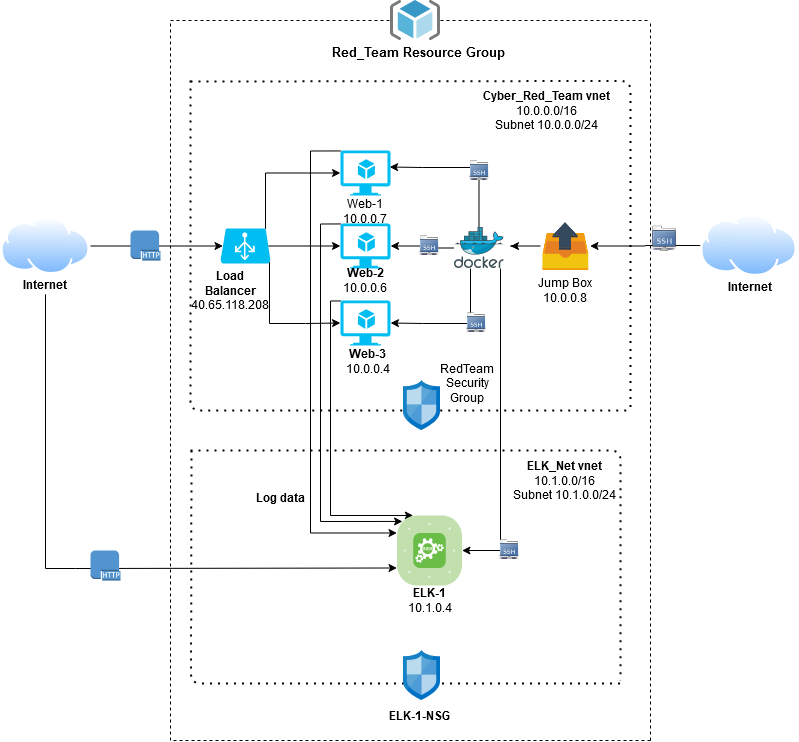

The diagram above was exported from draw.io. Its source (the exported page's mxGraphModel, read from the mxfile embedded in the PNG):
<mxGraphModel dx="1422" dy="763" grid="1" gridSize="10" guides="1" tooltips="1" connect="1" arrows="1" fold="1" page="1" pageScale="1" pageWidth="850" pageHeight="1100" math="0" shadow="0">
  <root>
    <mxCell id="0" />
    <mxCell id="1" parent="0" />
    <mxCell id="hR6r1gk0ZIskyjWGKKw5-5" style="edgeStyle=orthogonalEdgeStyle;rounded=0;orthogonalLoop=1;jettySize=auto;html=1;exitX=0.01;exitY=0.01;exitDx=0;exitDy=0;exitPerimeter=0;entryX=0.25;entryY=0;entryDx=0;entryDy=0;entryPerimeter=0;" edge="1" parent="1" source="pbcQGHp73-pJxGDRAkxV-3" target="hR6r1gk0ZIskyjWGKKw5-7">
      <mxGeometry relative="1" as="geometry">
        <mxPoint x="550" y="540" as="targetPoint" />
        <Array as="points">
          <mxPoint x="380" y="331" />
          <mxPoint x="380" y="545" />
        </Array>
      </mxGeometry>
    </mxCell>
    <mxCell id="pbcQGHp73-pJxGDRAkxV-3" value="" style="verticalLabelPosition=bottom;html=1;verticalAlign=top;align=center;strokeColor=none;fillColor=#00BEF2;shape=mxgraph.azure.virtual_machine_feature;pointerEvents=1;" parent="1" vertex="1">
      <mxGeometry x="390" y="330" width="50" height="45" as="geometry" />
    </mxCell>
    <mxCell id="hR6r1gk0ZIskyjWGKKw5-9" style="edgeStyle=orthogonalEdgeStyle;rounded=0;orthogonalLoop=1;jettySize=auto;html=1;exitX=0.01;exitY=0.01;exitDx=0;exitDy=0;exitPerimeter=0;entryX=0.085;entryY=0.085;entryDx=0;entryDy=0;entryPerimeter=0;" edge="1" parent="1" source="pbcQGHp73-pJxGDRAkxV-4" target="hR6r1gk0ZIskyjWGKKw5-7">
      <mxGeometry relative="1" as="geometry">
        <mxPoint x="370" y="560" as="targetPoint" />
        <Array as="points">
          <mxPoint x="370" y="254" />
          <mxPoint x="370" y="551" />
        </Array>
      </mxGeometry>
    </mxCell>
    <mxCell id="pbcQGHp73-pJxGDRAkxV-4" value="" style="verticalLabelPosition=bottom;html=1;verticalAlign=top;align=center;strokeColor=none;fillColor=#00BEF2;shape=mxgraph.azure.virtual_machine_feature;pointerEvents=1;" parent="1" vertex="1">
      <mxGeometry x="390" y="253" width="50" height="45" as="geometry" />
    </mxCell>
    <mxCell id="hR6r1gk0ZIskyjWGKKw5-10" style="edgeStyle=orthogonalEdgeStyle;rounded=0;orthogonalLoop=1;jettySize=auto;html=1;exitX=0.01;exitY=0.01;exitDx=0;exitDy=0;exitPerimeter=0;entryX=0;entryY=0.25;entryDx=0;entryDy=0;entryPerimeter=0;" edge="1" parent="1" source="pbcQGHp73-pJxGDRAkxV-5" target="hR6r1gk0ZIskyjWGKKw5-7">
      <mxGeometry relative="1" as="geometry">
        <mxPoint x="360" y="580" as="targetPoint" />
        <Array as="points">
          <mxPoint x="360" y="181" />
          <mxPoint x="360" y="563" />
        </Array>
      </mxGeometry>
    </mxCell>
    <mxCell id="pbcQGHp73-pJxGDRAkxV-5" value="" style="verticalLabelPosition=bottom;html=1;verticalAlign=top;align=center;strokeColor=none;fillColor=#00BEF2;shape=mxgraph.azure.virtual_machine_feature;pointerEvents=1;" parent="1" vertex="1">
      <mxGeometry x="390" y="180" width="50" height="45" as="geometry" />
    </mxCell>
    <mxCell id="pbcQGHp73-pJxGDRAkxV-27" style="edgeStyle=orthogonalEdgeStyle;rounded=0;orthogonalLoop=1;jettySize=auto;html=1;entryX=1;entryY=0.5;entryDx=0;entryDy=0;entryPerimeter=0;" parent="1" source="pbcQGHp73-pJxGDRAkxV-6" target="pbcQGHp73-pJxGDRAkxV-4" edge="1">
      <mxGeometry relative="1" as="geometry" />
    </mxCell>
    <mxCell id="pbcQGHp73-pJxGDRAkxV-28" style="edgeStyle=orthogonalEdgeStyle;rounded=0;orthogonalLoop=1;jettySize=auto;html=1;entryX=1;entryY=0.5;entryDx=0;entryDy=0;entryPerimeter=0;" parent="1" source="pbcQGHp73-pJxGDRAkxV-6" target="pbcQGHp73-pJxGDRAkxV-3" edge="1">
      <mxGeometry relative="1" as="geometry">
        <Array as="points">
          <mxPoint x="520" y="353" />
          <mxPoint x="472" y="353" />
        </Array>
      </mxGeometry>
    </mxCell>
    <mxCell id="pbcQGHp73-pJxGDRAkxV-29" style="edgeStyle=orthogonalEdgeStyle;rounded=0;orthogonalLoop=1;jettySize=auto;html=1;entryX=0.983;entryY=0.367;entryDx=0;entryDy=0;entryPerimeter=0;" parent="1" source="pbcQGHp73-pJxGDRAkxV-6" target="pbcQGHp73-pJxGDRAkxV-5" edge="1">
      <mxGeometry relative="1" as="geometry">
        <Array as="points">
          <mxPoint x="529" y="197" />
          <mxPoint x="472" y="197" />
        </Array>
      </mxGeometry>
    </mxCell>
    <mxCell id="hR6r1gk0ZIskyjWGKKw5-28" style="edgeStyle=orthogonalEdgeStyle;rounded=0;orthogonalLoop=1;jettySize=auto;html=1;fontSize=13;entryX=1;entryY=0.5;entryDx=0;entryDy=0;entryPerimeter=0;" edge="1" parent="1" source="pbcQGHp73-pJxGDRAkxV-6" target="hR6r1gk0ZIskyjWGKKw5-7">
      <mxGeometry relative="1" as="geometry">
        <mxPoint x="529" y="600" as="targetPoint" />
        <Array as="points">
          <mxPoint x="550" y="580" />
        </Array>
      </mxGeometry>
    </mxCell>
    <mxCell id="pbcQGHp73-pJxGDRAkxV-6" value="" style="aspect=fixed;html=1;points=[];align=center;image;fontSize=12;image=img/lib/mscae/Docker.svg;" parent="1" vertex="1">
      <mxGeometry x="503.5" y="257" width="50" height="41" as="geometry" />
    </mxCell>
    <mxCell id="pbcQGHp73-pJxGDRAkxV-13" style="edgeStyle=orthogonalEdgeStyle;rounded=0;orthogonalLoop=1;jettySize=auto;html=1;exitX=0.9;exitY=0.01;exitDx=0;exitDy=0;exitPerimeter=0;entryX=0;entryY=0.5;entryDx=0;entryDy=0;entryPerimeter=0;" parent="1" source="pbcQGHp73-pJxGDRAkxV-10" target="pbcQGHp73-pJxGDRAkxV-5" edge="1">
      <mxGeometry relative="1" as="geometry" />
    </mxCell>
    <mxCell id="pbcQGHp73-pJxGDRAkxV-14" style="edgeStyle=orthogonalEdgeStyle;rounded=0;orthogonalLoop=1;jettySize=auto;html=1;exitX=0.955;exitY=0.5;exitDx=0;exitDy=0;exitPerimeter=0;entryX=0;entryY=0.5;entryDx=0;entryDy=0;entryPerimeter=0;startArrow=none;startFill=0;" parent="1" source="pbcQGHp73-pJxGDRAkxV-10" target="pbcQGHp73-pJxGDRAkxV-4" edge="1">
      <mxGeometry relative="1" as="geometry" />
    </mxCell>
    <mxCell id="pbcQGHp73-pJxGDRAkxV-15" style="edgeStyle=orthogonalEdgeStyle;rounded=0;orthogonalLoop=1;jettySize=auto;html=1;exitX=0.98;exitY=0.96;exitDx=0;exitDy=0;exitPerimeter=0;entryX=0;entryY=0.5;entryDx=0;entryDy=0;entryPerimeter=0;startArrow=none;startFill=0;" parent="1" source="pbcQGHp73-pJxGDRAkxV-10" target="pbcQGHp73-pJxGDRAkxV-3" edge="1">
      <mxGeometry relative="1" as="geometry">
        <Array as="points">
          <mxPoint x="319" y="353" />
          <mxPoint x="355" y="353" />
        </Array>
      </mxGeometry>
    </mxCell>
    <mxCell id="pbcQGHp73-pJxGDRAkxV-10" value="" style="verticalLabelPosition=bottom;html=1;verticalAlign=top;align=center;strokeColor=none;fillColor=#00BEF2;shape=mxgraph.azure.azure_load_balancer;" parent="1" vertex="1">
      <mxGeometry x="270" y="258" width="50" height="35" as="geometry" />
    </mxCell>
    <mxCell id="pbcQGHp73-pJxGDRAkxV-26" style="edgeStyle=orthogonalEdgeStyle;rounded=0;orthogonalLoop=1;jettySize=auto;html=1;exitX=0;exitY=0.5;exitDx=0;exitDy=0;" parent="1" source="pbcQGHp73-pJxGDRAkxV-16" edge="1">
      <mxGeometry relative="1" as="geometry">
        <mxPoint x="560" y="275.66666666666674" as="targetPoint" />
      </mxGeometry>
    </mxCell>
    <mxCell id="pbcQGHp73-pJxGDRAkxV-16" value="" style="shape=image;html=1;verticalAlign=top;verticalLabelPosition=bottom;labelBackgroundColor=#ffffff;imageAspect=0;aspect=fixed;image=https://cdn0.iconfinder.com/data/icons/small-n-flat/24/678091-box-out-128.png" parent="1" vertex="1">
      <mxGeometry x="590" y="250.75" width="49.5" height="49.5" as="geometry" />
    </mxCell>
    <mxCell id="pbcQGHp73-pJxGDRAkxV-20" value="" style="endArrow=none;dashed=1;html=1;dashPattern=1 3;strokeWidth=2;" parent="1" edge="1">
      <mxGeometry width="50" height="50" relative="1" as="geometry">
        <mxPoint x="240" y="111" as="sourcePoint" />
        <mxPoint x="680" y="440.5" as="targetPoint" />
        <Array as="points">
          <mxPoint x="680" y="110.5" />
        </Array>
      </mxGeometry>
    </mxCell>
    <mxCell id="pbcQGHp73-pJxGDRAkxV-21" value="" style="endArrow=none;dashed=1;html=1;dashPattern=1 3;strokeWidth=2;" parent="1" edge="1">
      <mxGeometry width="50" height="50" relative="1" as="geometry">
        <mxPoint x="240" y="110" as="sourcePoint" />
        <mxPoint x="680" y="440" as="targetPoint" />
        <Array as="points">
          <mxPoint x="240" y="440" />
        </Array>
      </mxGeometry>
    </mxCell>
    <mxCell id="hR6r1gk0ZIskyjWGKKw5-12" style="edgeStyle=orthogonalEdgeStyle;rounded=0;orthogonalLoop=1;jettySize=auto;html=1;exitX=0.5;exitY=1;exitDx=0;exitDy=0;entryX=0;entryY=0.75;entryDx=0;entryDy=0;entryPerimeter=0;" edge="1" parent="1" source="pbcQGHp73-pJxGDRAkxV-40" target="hR6r1gk0ZIskyjWGKKw5-7">
      <mxGeometry relative="1" as="geometry">
        <mxPoint x="138" y="600" as="targetPoint" />
        <Array as="points">
          <mxPoint x="95" y="598" />
          <mxPoint x="125" y="598" />
        </Array>
      </mxGeometry>
    </mxCell>
    <mxCell id="pbcQGHp73-pJxGDRAkxV-23" value="" style="aspect=fixed;perimeter=ellipsePerimeter;html=1;align=center;shadow=0;dashed=0;spacingTop=3;image;image=img/lib/active_directory/internet_cloud.svg;" parent="1" vertex="1">
      <mxGeometry x="50" y="247.15" width="90" height="56.7" as="geometry" />
    </mxCell>
    <mxCell id="pbcQGHp73-pJxGDRAkxV-31" style="edgeStyle=orthogonalEdgeStyle;rounded=0;orthogonalLoop=1;jettySize=auto;html=1;exitX=0;exitY=0.5;exitDx=0;exitDy=0;entryX=1;entryY=0.5;entryDx=0;entryDy=0;" parent="1" source="pbcQGHp73-pJxGDRAkxV-24" target="pbcQGHp73-pJxGDRAkxV-16" edge="1">
      <mxGeometry relative="1" as="geometry" />
    </mxCell>
    <mxCell id="pbcQGHp73-pJxGDRAkxV-24" value="" style="aspect=fixed;perimeter=ellipsePerimeter;html=1;align=center;shadow=0;dashed=0;spacingTop=3;image;image=img/lib/active_directory/internet_cloud.svg;" parent="1" vertex="1">
      <mxGeometry x="750" y="244.38" width="97.22" height="61.25" as="geometry" />
    </mxCell>
    <mxCell id="pbcQGHp73-pJxGDRAkxV-32" value="&lt;div&gt;&lt;b&gt;Web-3&lt;/b&gt;&lt;/div&gt;10.0.0.4&lt;div&gt;&lt;br&gt;&lt;/div&gt;" style="text;html=1;strokeColor=none;fillColor=none;align=center;verticalAlign=middle;whiteSpace=wrap;rounded=0;" parent="1" vertex="1">
      <mxGeometry x="395" y="388" width="45" height="20" as="geometry" />
    </mxCell>
    <mxCell id="pbcQGHp73-pJxGDRAkxV-33" value="&lt;div&gt;&lt;b&gt;Web-2&lt;/b&gt;&lt;/div&gt;10.0.0.6" style="text;html=1;strokeColor=none;fillColor=none;align=center;verticalAlign=middle;whiteSpace=wrap;rounded=0;" parent="1" vertex="1">
      <mxGeometry x="395" y="300.25" width="40" height="20" as="geometry" />
    </mxCell>
    <mxCell id="pbcQGHp73-pJxGDRAkxV-34" value="&lt;div&gt;Web-1&lt;/div&gt;&lt;div&gt;10.0.0.7&lt;br&gt;&lt;/div&gt;" style="text;html=1;strokeColor=none;fillColor=none;align=center;verticalAlign=middle;whiteSpace=wrap;rounded=0;" parent="1" vertex="1">
      <mxGeometry x="395" y="230.75" width="40" height="20" as="geometry" />
    </mxCell>
    <mxCell id="pbcQGHp73-pJxGDRAkxV-36" value="&lt;div&gt;Jump Box&lt;/div&gt;&lt;div&gt;10.0.0.8&lt;br&gt;&lt;/div&gt;" style="text;html=1;strokeColor=none;fillColor=none;align=center;verticalAlign=middle;whiteSpace=wrap;rounded=0;" parent="1" vertex="1">
      <mxGeometry x="570" y="310" width="90" height="20" as="geometry" />
    </mxCell>
    <mxCell id="pbcQGHp73-pJxGDRAkxV-38" value="Internet" style="text;html=1;strokeColor=none;fillColor=none;align=center;verticalAlign=middle;whiteSpace=wrap;rounded=0;fontStyle=1" parent="1" vertex="1">
      <mxGeometry x="780" y="305.63" width="40" height="20" as="geometry" />
    </mxCell>
    <mxCell id="pbcQGHp73-pJxGDRAkxV-40" value="Internet" style="text;html=1;strokeColor=none;fillColor=none;align=center;verticalAlign=middle;whiteSpace=wrap;rounded=0;fontStyle=1" parent="1" vertex="1">
      <mxGeometry x="75" y="303.85" width="40" height="20" as="geometry" />
    </mxCell>
    <mxCell id="pbcQGHp73-pJxGDRAkxV-41" value="&lt;div&gt;&lt;b&gt;Load Balancer&lt;/b&gt;&lt;/div&gt;40.65.118.208" style="text;html=1;strokeColor=none;fillColor=none;align=center;verticalAlign=middle;whiteSpace=wrap;rounded=0;" parent="1" vertex="1">
      <mxGeometry x="260" y="310" width="40" height="20" as="geometry" />
    </mxCell>
    <mxCell id="pbcQGHp73-pJxGDRAkxV-42" value="&lt;div&gt;RedTeam Security Group&lt;/div&gt;&lt;div&gt;&lt;br&gt;&lt;/div&gt;" style="text;html=1;strokeColor=none;fillColor=none;align=center;verticalAlign=middle;whiteSpace=wrap;rounded=0;" parent="1" vertex="1">
      <mxGeometry x="496.5" y="410" width="40" height="20" as="geometry" />
    </mxCell>
    <mxCell id="pbcQGHp73-pJxGDRAkxV-43" value="" style="shape=image;html=1;verticalAlign=top;verticalLabelPosition=bottom;labelBackgroundColor=#ffffff;imageAspect=0;aspect=fixed;image=https://cdn2.iconfinder.com/data/icons/stilllife/48x48/filesystems/gnome-fs-ssh.png" parent="1" vertex="1">
      <mxGeometry x="517.5" y="190" width="22" height="22" as="geometry" />
    </mxCell>
    <mxCell id="pbcQGHp73-pJxGDRAkxV-44" value="" style="shape=image;html=1;verticalAlign=top;verticalLabelPosition=bottom;labelBackgroundColor=#ffffff;imageAspect=0;aspect=fixed;image=https://cdn2.iconfinder.com/data/icons/stilllife/48x48/filesystems/gnome-fs-ssh.png" parent="1" vertex="1">
      <mxGeometry x="468" y="264.5" width="22" height="22" as="geometry" />
    </mxCell>
    <mxCell id="pbcQGHp73-pJxGDRAkxV-45" value="" style="shape=image;html=1;verticalAlign=top;verticalLabelPosition=bottom;labelBackgroundColor=#ffffff;imageAspect=0;aspect=fixed;image=https://cdn2.iconfinder.com/data/icons/stilllife/48x48/filesystems/gnome-fs-ssh.png" parent="1" vertex="1">
      <mxGeometry x="514.5" y="341.5" width="22" height="22" as="geometry" />
    </mxCell>
    <mxCell id="pbcQGHp73-pJxGDRAkxV-47" value="" style="shape=image;html=1;verticalAlign=top;verticalLabelPosition=bottom;labelBackgroundColor=#ffffff;imageAspect=0;aspect=fixed;image=https://cdn2.iconfinder.com/data/icons/stilllife/48x48/filesystems/gnome-fs-ssh.png" parent="1" vertex="1">
      <mxGeometry x="700" y="255" width="28" height="28" as="geometry" />
    </mxCell>
    <mxCell id="pbcQGHp73-pJxGDRAkxV-49" value="" style="endArrow=classic;startArrow=none;html=1;entryX=0.05;entryY=0.5;entryDx=0;entryDy=0;entryPerimeter=0;exitX=1;exitY=0.5;exitDx=0;exitDy=0;startFill=0;" parent="1" source="pbcQGHp73-pJxGDRAkxV-23" target="pbcQGHp73-pJxGDRAkxV-10" edge="1">
      <mxGeometry width="50" height="50" relative="1" as="geometry">
        <mxPoint x="160" y="298" as="sourcePoint" />
        <mxPoint x="210" y="248" as="targetPoint" />
      </mxGeometry>
    </mxCell>
    <mxCell id="pbcQGHp73-pJxGDRAkxV-51" value="" style="outlineConnect=0;dashed=0;verticalLabelPosition=bottom;verticalAlign=top;align=center;html=1;shape=mxgraph.aws3.http_protocol;fillColor=#5294CF;gradientColor=none;" parent="1" vertex="1">
      <mxGeometry x="180" y="260" width="30" height="30" as="geometry" />
    </mxCell>
    <mxCell id="pbcQGHp73-pJxGDRAkxV-52" value="" style="endArrow=none;dashed=1;html=1;" parent="1" edge="1">
      <mxGeometry width="50" height="50" relative="1" as="geometry">
        <mxPoint x="220" y="770" as="sourcePoint" />
        <mxPoint x="220" y="50" as="targetPoint" />
        <Array as="points">
          <mxPoint x="220" y="250" />
        </Array>
      </mxGeometry>
    </mxCell>
    <mxCell id="pbcQGHp73-pJxGDRAkxV-53" value="" style="endArrow=none;dashed=1;html=1;" parent="1" edge="1">
      <mxGeometry width="50" height="50" relative="1" as="geometry">
        <mxPoint x="700" y="770" as="sourcePoint" />
        <mxPoint x="700" y="50" as="targetPoint" />
      </mxGeometry>
    </mxCell>
    <mxCell id="pbcQGHp73-pJxGDRAkxV-55" value="" style="endArrow=none;dashed=1;html=1;" parent="1" source="hR6r1gk0ZIskyjWGKKw5-22" edge="1">
      <mxGeometry width="50" height="50" relative="1" as="geometry">
        <mxPoint x="220" y="50" as="sourcePoint" />
        <mxPoint x="700" y="50" as="targetPoint" />
      </mxGeometry>
    </mxCell>
    <mxCell id="pbcQGHp73-pJxGDRAkxV-54" value="&lt;div&gt;&lt;b&gt;Cyber_Red_Team vnet&lt;br&gt;&lt;/b&gt;&lt;/div&gt;&lt;div&gt;10.0.0.0/16&lt;br&gt;Subnet 10.0.0.0/24&lt;br&gt;&lt;/div&gt;" style="text;html=1;strokeColor=none;fillColor=none;align=center;verticalAlign=middle;whiteSpace=wrap;rounded=0;" parent="1" vertex="1">
      <mxGeometry x="511.5" y="130" width="170" height="20" as="geometry" />
    </mxCell>
    <mxCell id="pbcQGHp73-pJxGDRAkxV-8" value="" style="aspect=fixed;html=1;points=[];align=center;image;fontSize=12;image=img/lib/mscae/Network_Security_Groups_Classic.svg;" parent="1" vertex="1">
      <mxGeometry x="453" y="410" width="37" height="50" as="geometry" />
    </mxCell>
    <mxCell id="pbcQGHp73-pJxGDRAkxV-64" value="&lt;div style=&quot;font-size: 13px&quot;&gt;Red_Team Resource Group&lt;/div&gt;&lt;div style=&quot;font-size: 13px&quot;&gt;&lt;br style=&quot;font-size: 13px&quot;&gt;&lt;/div&gt;" style="text;html=1;strokeColor=none;fillColor=none;align=center;verticalAlign=middle;whiteSpace=wrap;rounded=0;fontStyle=1;fontSize=13;" parent="1" vertex="1">
      <mxGeometry x="333.38" y="80" width="271.25" height="20" as="geometry" />
    </mxCell>
    <mxCell id="hR6r1gk0ZIskyjWGKKw5-7" value="" style="verticalLabelPosition=bottom;html=1;fillColor=#6ABD46;strokeColor=#ffffff;verticalAlign=top;align=center;points=[[0.085,0.085,0],[0.915,0.085,0],[0.915,0.915,0],[0.085,0.915,0],[0.25,0,0],[0.5,0,0],[0.75,0,0],[1,0.25,0],[1,0.5,0],[1,0.75,0],[0.75,1,0],[0.5,1,0],[0.25,1,0],[0,0.75,0],[0,0.5,0],[0,0.25,0]];pointerEvents=1;shape=mxgraph.cisco_safe.compositeIcon;bgIcon=mxgraph.cisco_safe.architecture.generic_appliance;resIcon=mxgraph.cisco_safe.architecture.siem;" vertex="1" parent="1">
      <mxGeometry x="446.5" y="545" width="65" height="70" as="geometry" />
    </mxCell>
    <mxCell id="hR6r1gk0ZIskyjWGKKw5-11" value="&lt;div&gt;ELK-1&lt;br&gt;&lt;/div&gt;&lt;div&gt;&lt;span style=&quot;font-weight: normal&quot;&gt;10.1.0.4&lt;/span&gt;&lt;br&gt;&lt;/div&gt;" style="text;html=1;align=center;verticalAlign=middle;resizable=0;points=[];autosize=1;fontStyle=1" vertex="1" parent="1">
      <mxGeometry x="449" y="615" width="60" height="30" as="geometry" />
    </mxCell>
    <mxCell id="hR6r1gk0ZIskyjWGKKw5-13" value="" style="outlineConnect=0;dashed=0;verticalLabelPosition=bottom;verticalAlign=top;align=center;html=1;shape=mxgraph.aws3.http_protocol;fillColor=#5294CF;gradientColor=none;" vertex="1" parent="1">
      <mxGeometry x="140" y="580" width="30" height="30" as="geometry" />
    </mxCell>
    <mxCell id="hR6r1gk0ZIskyjWGKKw5-14" value="&lt;div&gt;&lt;b&gt;Log data&lt;/b&gt;&lt;/div&gt;&lt;div&gt;&lt;br&gt;&lt;/div&gt;" style="text;html=1;align=center;verticalAlign=middle;resizable=0;points=[];autosize=1;" vertex="1" parent="1">
      <mxGeometry x="300" y="520" width="60" height="30" as="geometry" />
    </mxCell>
    <mxCell id="hR6r1gk0ZIskyjWGKKw5-17" value="" style="endArrow=none;dashed=1;html=1;dashPattern=1 3;strokeWidth=2;" edge="1" parent="1">
      <mxGeometry width="50" height="50" relative="1" as="geometry">
        <mxPoint x="241" y="480" as="sourcePoint" />
        <mxPoint x="670" y="713" as="targetPoint" />
        <Array as="points">
          <mxPoint x="240.5" y="713" />
        </Array>
      </mxGeometry>
    </mxCell>
    <mxCell id="hR6r1gk0ZIskyjWGKKw5-18" value="" style="endArrow=none;dashed=1;html=1;dashPattern=1 3;strokeWidth=2;" edge="1" parent="1">
      <mxGeometry width="50" height="50" relative="1" as="geometry">
        <mxPoint x="240" y="480" as="sourcePoint" />
        <mxPoint x="670" y="710" as="targetPoint" />
        <Array as="points">
          <mxPoint x="670" y="480" />
        </Array>
      </mxGeometry>
    </mxCell>
    <mxCell id="hR6r1gk0ZIskyjWGKKw5-16" value="" style="aspect=fixed;html=1;points=[];align=center;image;fontSize=12;image=img/lib/mscae/Network_Security_Groups_Classic.svg;" vertex="1" parent="1">
      <mxGeometry x="453" y="680" width="37" height="50" as="geometry" />
    </mxCell>
    <mxCell id="hR6r1gk0ZIskyjWGKKw5-20" value="&lt;b&gt;ELK-1-NSG&lt;/b&gt;" style="text;html=1;align=center;verticalAlign=middle;resizable=0;points=[];autosize=1;" vertex="1" parent="1">
      <mxGeometry x="429" y="735" width="80" height="20" as="geometry" />
    </mxCell>
    <mxCell id="hR6r1gk0ZIskyjWGKKw5-22" value="" style="aspect=fixed;html=1;points=[];align=center;image;fontSize=12;image=img/lib/mscae/ResourceGroup.svg;" vertex="1" parent="1">
      <mxGeometry x="440" y="30" width="50" height="40" as="geometry" />
    </mxCell>
    <mxCell id="hR6r1gk0ZIskyjWGKKw5-23" value="" style="endArrow=none;dashed=1;html=1;" edge="1" parent="1" target="hR6r1gk0ZIskyjWGKKw5-22">
      <mxGeometry width="50" height="50" relative="1" as="geometry">
        <mxPoint x="220" y="50" as="sourcePoint" />
        <mxPoint x="700" y="50" as="targetPoint" />
      </mxGeometry>
    </mxCell>
    <mxCell id="hR6r1gk0ZIskyjWGKKw5-24" value="" style="endArrow=none;dashed=1;html=1;" edge="1" parent="1">
      <mxGeometry width="50" height="50" relative="1" as="geometry">
        <mxPoint x="700" y="770" as="sourcePoint" />
        <mxPoint x="220" y="770" as="targetPoint" />
        <Array as="points">
          <mxPoint x="700" y="770" />
        </Array>
      </mxGeometry>
    </mxCell>
    <mxCell id="hR6r1gk0ZIskyjWGKKw5-25" value="&lt;div&gt;&lt;b&gt;ELK_Net vnet&lt;br&gt;&lt;/b&gt;&lt;/div&gt;&lt;div&gt;10.1.0.0/16&lt;br&gt;Subnet 10.1.0.0/24&lt;br&gt;&lt;/div&gt;" style="text;html=1;strokeColor=none;fillColor=none;align=center;verticalAlign=middle;whiteSpace=wrap;rounded=0;" vertex="1" parent="1">
      <mxGeometry x="529.75" y="500" width="170" height="20" as="geometry" />
    </mxCell>
    <mxCell id="hR6r1gk0ZIskyjWGKKw5-29" value="" style="shape=image;html=1;verticalAlign=top;verticalLabelPosition=bottom;labelBackgroundColor=#ffffff;imageAspect=0;aspect=fixed;image=https://cdn2.iconfinder.com/data/icons/stilllife/48x48/filesystems/gnome-fs-ssh.png" vertex="1" parent="1">
      <mxGeometry x="548" y="569" width="22" height="22" as="geometry" />
    </mxCell>
  </root>
</mxGraphModel>